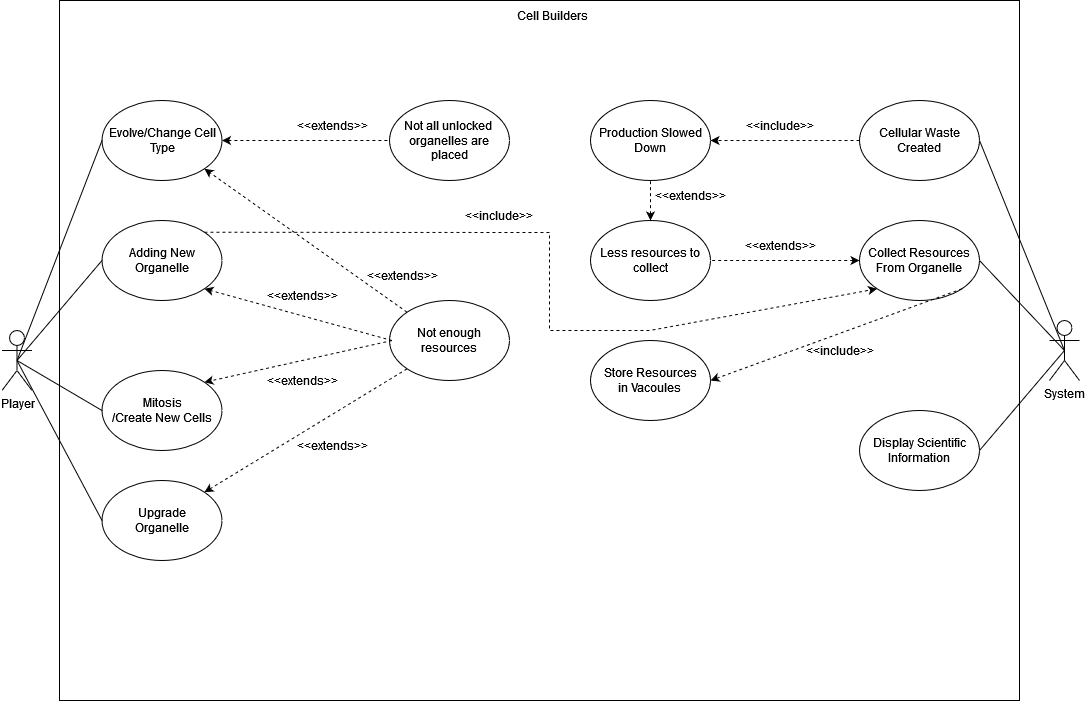

The diagram above was exported from draw.io. Its source (the exported page's mxGraphModel, read from the mxfile embedded in the PNG):
<mxGraphModel dx="1028" dy="552" grid="1" gridSize="10" guides="1" tooltips="1" connect="1" arrows="1" fold="1" page="1" pageScale="1" pageWidth="850" pageHeight="1100" math="0" shadow="0">
  <root>
    <mxCell id="0" />
    <mxCell id="1" parent="0" />
    <mxCell id="QGnz2ZlMYcCkOCpdrvPN-15" value="" style="rounded=0;whiteSpace=wrap;html=1;fillColor=none;" parent="1" vertex="1">
      <mxGeometry x="320" y="20" width="960" height="700" as="geometry" />
    </mxCell>
    <mxCell id="YGNYRnTApZbPXstUfWdI-1" value="Player" style="shape=umlActor;verticalLabelPosition=bottom;verticalAlign=top;html=1;outlineConnect=0;" parent="1" vertex="1">
      <mxGeometry x="262.5" y="350" width="30" height="60" as="geometry" />
    </mxCell>
    <mxCell id="QGnz2ZlMYcCkOCpdrvPN-1" value="Adding New Organelle" style="ellipse;whiteSpace=wrap;html=1;" parent="1" vertex="1">
      <mxGeometry x="362.5" y="240" width="120" height="80" as="geometry" />
    </mxCell>
    <mxCell id="QGnz2ZlMYcCkOCpdrvPN-2" value="&lt;div&gt;Upgrade&lt;/div&gt;&lt;div&gt;Organelle&lt;br&gt;&lt;/div&gt;" style="ellipse;whiteSpace=wrap;html=1;" parent="1" vertex="1">
      <mxGeometry x="362.5" y="500" width="120" height="80" as="geometry" />
    </mxCell>
    <mxCell id="pamSnYTY5Bs-X_y2uZQk-5" style="edgeStyle=orthogonalEdgeStyle;rounded=0;orthogonalLoop=1;jettySize=auto;html=1;dashed=1;startArrow=classic;startFill=1;endArrow=none;endFill=0;" parent="1" source="QGnz2ZlMYcCkOCpdrvPN-3" target="pamSnYTY5Bs-X_y2uZQk-2" edge="1">
      <mxGeometry relative="1" as="geometry" />
    </mxCell>
    <mxCell id="QGnz2ZlMYcCkOCpdrvPN-3" value="Evolve/Change Cell Type" style="ellipse;whiteSpace=wrap;html=1;" parent="1" vertex="1">
      <mxGeometry x="362.5" y="120" width="120" height="80" as="geometry" />
    </mxCell>
    <mxCell id="pamSnYTY5Bs-X_y2uZQk-12" style="edgeStyle=orthogonalEdgeStyle;rounded=0;orthogonalLoop=1;jettySize=auto;html=1;startArrow=classic;startFill=1;endArrow=none;endFill=0;dashed=1;" parent="1" source="QGnz2ZlMYcCkOCpdrvPN-4" target="pamSnYTY5Bs-X_y2uZQk-10" edge="1">
      <mxGeometry relative="1" as="geometry" />
    </mxCell>
    <mxCell id="QGnz2ZlMYcCkOCpdrvPN-4" value="Collect Resources From Organelle" style="ellipse;whiteSpace=wrap;html=1;" parent="1" vertex="1">
      <mxGeometry x="1120" y="240" width="120" height="80" as="geometry" />
    </mxCell>
    <mxCell id="QGnz2ZlMYcCkOCpdrvPN-9" value="" style="endArrow=classic;html=1;rounded=0;exitX=1;exitY=0;exitDx=0;exitDy=0;entryX=0;entryY=1;entryDx=0;entryDy=0;dashed=1;" parent="1" source="QGnz2ZlMYcCkOCpdrvPN-1" target="QGnz2ZlMYcCkOCpdrvPN-4" edge="1">
      <mxGeometry width="50" height="50" relative="1" as="geometry">
        <mxPoint x="995" y="200" as="sourcePoint" />
        <mxPoint x="1045" y="150" as="targetPoint" />
        <Array as="points">
          <mxPoint x="810" y="252" />
          <mxPoint x="810" y="350" />
          <mxPoint x="910" y="350" />
        </Array>
      </mxGeometry>
    </mxCell>
    <mxCell id="QGnz2ZlMYcCkOCpdrvPN-11" value="&amp;lt;&amp;lt;include&amp;gt;&amp;gt;" style="text;html=1;align=center;verticalAlign=middle;whiteSpace=wrap;rounded=0;" parent="1" vertex="1">
      <mxGeometry x="730" y="220" width="60" height="30" as="geometry" />
    </mxCell>
    <mxCell id="QGnz2ZlMYcCkOCpdrvPN-12" value="&amp;lt;&amp;lt;extends&amp;gt;&amp;gt;" style="text;html=1;align=center;verticalAlign=middle;whiteSpace=wrap;rounded=0;" parent="1" vertex="1">
      <mxGeometry x="632.5" y="280" width="60" height="30" as="geometry" />
    </mxCell>
    <mxCell id="QGnz2ZlMYcCkOCpdrvPN-16" value="Cell Builders" style="text;html=1;align=center;verticalAlign=middle;whiteSpace=wrap;rounded=0;" parent="1" vertex="1">
      <mxGeometry x="772.5" y="20" width="80" height="30" as="geometry" />
    </mxCell>
    <mxCell id="pamSnYTY5Bs-X_y2uZQk-2" value="Not all unlocked&amp;nbsp; organelles are placed" style="ellipse;whiteSpace=wrap;html=1;" parent="1" vertex="1">
      <mxGeometry x="650" y="120" width="120" height="80" as="geometry" />
    </mxCell>
    <mxCell id="pamSnYTY5Bs-X_y2uZQk-7" value="Display Scientific Information" style="ellipse;whiteSpace=wrap;html=1;" parent="1" vertex="1">
      <mxGeometry x="1120" y="430" width="120" height="80" as="geometry" />
    </mxCell>
    <mxCell id="pamSnYTY5Bs-X_y2uZQk-10" value="Less resources to collect" style="ellipse;whiteSpace=wrap;html=1;" parent="1" vertex="1">
      <mxGeometry x="851" y="240" width="120" height="80" as="geometry" />
    </mxCell>
    <mxCell id="pamSnYTY5Bs-X_y2uZQk-13" value="&amp;lt;&amp;lt;extends&amp;gt;&amp;gt;" style="text;html=1;align=center;verticalAlign=middle;whiteSpace=wrap;rounded=0;" parent="1" vertex="1">
      <mxGeometry x="1011" y="250" width="60" height="30" as="geometry" />
    </mxCell>
    <mxCell id="pamSnYTY5Bs-X_y2uZQk-17" value="&amp;lt;&amp;lt;extends&amp;gt;&amp;gt;" style="text;html=1;align=center;verticalAlign=middle;whiteSpace=wrap;rounded=0;" parent="1" vertex="1">
      <mxGeometry x="562.5" y="130" width="60" height="30" as="geometry" />
    </mxCell>
    <mxCell id="pamSnYTY5Bs-X_y2uZQk-20" value="&amp;lt;&amp;lt;extends&amp;gt;&amp;gt;" style="text;html=1;align=center;verticalAlign=middle;whiteSpace=wrap;rounded=0;" parent="1" vertex="1">
      <mxGeometry x="562.5" y="450" width="60" height="30" as="geometry" />
    </mxCell>
    <mxCell id="pamSnYTY5Bs-X_y2uZQk-21" value="&lt;div&gt;Mitosis&lt;/div&gt;/Create New Cells" style="ellipse;whiteSpace=wrap;html=1;" parent="1" vertex="1">
      <mxGeometry x="362.5" y="390" width="120" height="80" as="geometry" />
    </mxCell>
    <mxCell id="pamSnYTY5Bs-X_y2uZQk-23" value="Not enough resources" style="ellipse;whiteSpace=wrap;html=1;" parent="1" vertex="1">
      <mxGeometry x="650" y="320" width="120" height="80" as="geometry" />
    </mxCell>
    <mxCell id="pamSnYTY5Bs-X_y2uZQk-24" value="&amp;lt;&amp;lt;extends&amp;gt;&amp;gt;" style="text;html=1;align=center;verticalAlign=middle;whiteSpace=wrap;rounded=0;" parent="1" vertex="1">
      <mxGeometry x="532.5" y="385" width="60" height="30" as="geometry" />
    </mxCell>
    <mxCell id="M8iP3p-pJudMTlb4nBqI-1" value="" style="endArrow=classic;dashed=1;html=1;rounded=0;entryX=1;entryY=0;entryDx=0;entryDy=0;endFill=1;exitX=0;exitY=1;exitDx=0;exitDy=0;" parent="1" source="pamSnYTY5Bs-X_y2uZQk-23" target="QGnz2ZlMYcCkOCpdrvPN-2" edge="1">
      <mxGeometry width="50" height="50" relative="1" as="geometry">
        <mxPoint x="652.5" y="360" as="sourcePoint" />
        <mxPoint x="627.5" y="385" as="targetPoint" />
        <Array as="points" />
      </mxGeometry>
    </mxCell>
    <mxCell id="M8iP3p-pJudMTlb4nBqI-2" value="" style="endArrow=classic;dashed=1;html=1;rounded=0;entryX=1;entryY=0;entryDx=0;entryDy=0;endFill=1;" parent="1" target="pamSnYTY5Bs-X_y2uZQk-21" edge="1">
      <mxGeometry width="50" height="50" relative="1" as="geometry">
        <mxPoint x="652.5" y="360" as="sourcePoint" />
        <mxPoint x="647.5" y="510" as="targetPoint" />
      </mxGeometry>
    </mxCell>
    <mxCell id="Ea0Xs-gDS4fi3-NdweBf-2" value="System" style="shape=umlActor;verticalLabelPosition=bottom;verticalAlign=top;html=1;outlineConnect=0;" vertex="1" parent="1">
      <mxGeometry x="1310" y="340" width="30" height="60" as="geometry" />
    </mxCell>
    <mxCell id="Ea0Xs-gDS4fi3-NdweBf-5" value="" style="endArrow=none;html=1;rounded=0;entryX=1;entryY=0.5;entryDx=0;entryDy=0;exitX=0.5;exitY=0.5;exitDx=0;exitDy=0;exitPerimeter=0;" edge="1" parent="1" source="Ea0Xs-gDS4fi3-NdweBf-2" target="QGnz2ZlMYcCkOCpdrvPN-4">
      <mxGeometry width="50" height="50" relative="1" as="geometry">
        <mxPoint x="756" y="370" as="sourcePoint" />
        <mxPoint x="806" y="320" as="targetPoint" />
      </mxGeometry>
    </mxCell>
    <mxCell id="Ea0Xs-gDS4fi3-NdweBf-16" style="edgeStyle=orthogonalEdgeStyle;rounded=0;orthogonalLoop=1;jettySize=auto;html=1;entryX=1;entryY=0.5;entryDx=0;entryDy=0;dashed=1;" edge="1" parent="1" source="Ea0Xs-gDS4fi3-NdweBf-11" target="Ea0Xs-gDS4fi3-NdweBf-12">
      <mxGeometry relative="1" as="geometry" />
    </mxCell>
    <mxCell id="Ea0Xs-gDS4fi3-NdweBf-11" value="Cellular Waste Created" style="ellipse;whiteSpace=wrap;html=1;" vertex="1" parent="1">
      <mxGeometry x="1120" y="120" width="120" height="80" as="geometry" />
    </mxCell>
    <mxCell id="Ea0Xs-gDS4fi3-NdweBf-12" value="Production Slowed Down" style="ellipse;whiteSpace=wrap;html=1;" vertex="1" parent="1">
      <mxGeometry x="851" y="120" width="120" height="80" as="geometry" />
    </mxCell>
    <mxCell id="Ea0Xs-gDS4fi3-NdweBf-14" value="" style="endArrow=none;dashed=1;html=1;rounded=0;entryX=0.5;entryY=1;entryDx=0;entryDy=0;exitX=0.5;exitY=0;exitDx=0;exitDy=0;endFill=0;startArrow=classic;startFill=1;" edge="1" parent="1" source="pamSnYTY5Bs-X_y2uZQk-10" target="Ea0Xs-gDS4fi3-NdweBf-12">
      <mxGeometry width="50" height="50" relative="1" as="geometry">
        <mxPoint x="996" y="180" as="sourcePoint" />
        <mxPoint x="1046" y="130" as="targetPoint" />
      </mxGeometry>
    </mxCell>
    <mxCell id="Ea0Xs-gDS4fi3-NdweBf-15" value="" style="endArrow=none;html=1;rounded=0;exitX=0.5;exitY=0.5;exitDx=0;exitDy=0;exitPerimeter=0;entryX=1;entryY=0.5;entryDx=0;entryDy=0;" edge="1" parent="1" source="Ea0Xs-gDS4fi3-NdweBf-2" target="Ea0Xs-gDS4fi3-NdweBf-11">
      <mxGeometry width="50" height="50" relative="1" as="geometry">
        <mxPoint x="841" y="186" as="sourcePoint" />
        <mxPoint x="891" y="136" as="targetPoint" />
      </mxGeometry>
    </mxCell>
    <mxCell id="Ea0Xs-gDS4fi3-NdweBf-17" value="&amp;lt;&amp;lt;extends&amp;gt;&amp;gt;" style="text;html=1;align=center;verticalAlign=middle;whiteSpace=wrap;rounded=0;" vertex="1" parent="1">
      <mxGeometry x="921" y="200" width="60" height="30" as="geometry" />
    </mxCell>
    <mxCell id="Ea0Xs-gDS4fi3-NdweBf-18" value="&amp;lt;&amp;lt;include&amp;gt;&amp;gt;" style="text;html=1;align=center;verticalAlign=middle;whiteSpace=wrap;rounded=0;" vertex="1" parent="1">
      <mxGeometry x="1011" y="130" width="60" height="30" as="geometry" />
    </mxCell>
    <mxCell id="Ea0Xs-gDS4fi3-NdweBf-20" value="" style="endArrow=none;html=1;rounded=0;entryX=0;entryY=0.5;entryDx=0;entryDy=0;exitX=0.5;exitY=0.5;exitDx=0;exitDy=0;exitPerimeter=0;" edge="1" parent="1" source="YGNYRnTApZbPXstUfWdI-1" target="QGnz2ZlMYcCkOCpdrvPN-3">
      <mxGeometry width="50" height="50" relative="1" as="geometry">
        <mxPoint x="747.5" y="350" as="sourcePoint" />
        <mxPoint x="797.5" y="300" as="targetPoint" />
      </mxGeometry>
    </mxCell>
    <mxCell id="Ea0Xs-gDS4fi3-NdweBf-21" value="" style="endArrow=classic;dashed=1;html=1;rounded=0;entryX=1;entryY=1;entryDx=0;entryDy=0;endFill=1;" edge="1" parent="1" target="QGnz2ZlMYcCkOCpdrvPN-1">
      <mxGeometry width="50" height="50" relative="1" as="geometry">
        <mxPoint x="652.5" y="360" as="sourcePoint" />
        <mxPoint x="872.5" y="405" as="targetPoint" />
        <Array as="points" />
      </mxGeometry>
    </mxCell>
    <mxCell id="Ea0Xs-gDS4fi3-NdweBf-23" value="&amp;lt;&amp;lt;extends&amp;gt;&amp;gt;" style="text;html=1;align=center;verticalAlign=middle;whiteSpace=wrap;rounded=0;" vertex="1" parent="1">
      <mxGeometry x="532.5" y="300" width="60" height="30" as="geometry" />
    </mxCell>
    <mxCell id="Ea0Xs-gDS4fi3-NdweBf-24" value="" style="endArrow=none;html=1;rounded=0;entryX=0;entryY=0.5;entryDx=0;entryDy=0;exitX=0.5;exitY=0.5;exitDx=0;exitDy=0;exitPerimeter=0;endFill=0;" edge="1" parent="1" source="YGNYRnTApZbPXstUfWdI-1" target="pamSnYTY5Bs-X_y2uZQk-21">
      <mxGeometry width="50" height="50" relative="1" as="geometry">
        <mxPoint x="877.5" y="440" as="sourcePoint" />
        <mxPoint x="927.5" y="390" as="targetPoint" />
      </mxGeometry>
    </mxCell>
    <mxCell id="Ea0Xs-gDS4fi3-NdweBf-27" value="" style="endArrow=classic;html=1;rounded=0;exitX=0;exitY=0;exitDx=0;exitDy=0;entryX=1;entryY=1;entryDx=0;entryDy=0;dashed=1;" edge="1" parent="1" source="pamSnYTY5Bs-X_y2uZQk-23" target="QGnz2ZlMYcCkOCpdrvPN-3">
      <mxGeometry width="50" height="50" relative="1" as="geometry">
        <mxPoint x="492.5" y="320" as="sourcePoint" />
        <mxPoint x="542.5" y="270" as="targetPoint" />
      </mxGeometry>
    </mxCell>
    <mxCell id="Ea0Xs-gDS4fi3-NdweBf-29" value="" style="endArrow=none;html=1;rounded=0;exitX=0.5;exitY=0.5;exitDx=0;exitDy=0;exitPerimeter=0;entryX=0;entryY=0.5;entryDx=0;entryDy=0;endFill=0;" edge="1" parent="1" source="YGNYRnTApZbPXstUfWdI-1" target="QGnz2ZlMYcCkOCpdrvPN-2">
      <mxGeometry width="50" height="50" relative="1" as="geometry">
        <mxPoint x="762.5" y="420" as="sourcePoint" />
        <mxPoint x="812.5" y="370" as="targetPoint" />
      </mxGeometry>
    </mxCell>
    <mxCell id="Ea0Xs-gDS4fi3-NdweBf-32" value="" style="endArrow=none;html=1;rounded=0;entryX=0;entryY=0.5;entryDx=0;entryDy=0;exitX=0.5;exitY=0.5;exitDx=0;exitDy=0;exitPerimeter=0;" edge="1" parent="1" source="YGNYRnTApZbPXstUfWdI-1" target="QGnz2ZlMYcCkOCpdrvPN-1">
      <mxGeometry width="50" height="50" relative="1" as="geometry">
        <mxPoint x="872.5" y="330" as="sourcePoint" />
        <mxPoint x="922.5" y="280" as="targetPoint" />
      </mxGeometry>
    </mxCell>
    <mxCell id="Ea0Xs-gDS4fi3-NdweBf-33" value="&lt;div&gt;Store Resources&lt;/div&gt;&lt;div&gt;in Vacoules&lt;br&gt;&lt;/div&gt;" style="ellipse;whiteSpace=wrap;html=1;" vertex="1" parent="1">
      <mxGeometry x="851" y="360" width="120" height="80" as="geometry" />
    </mxCell>
    <mxCell id="Ea0Xs-gDS4fi3-NdweBf-34" value="" style="endArrow=classic;html=1;rounded=0;exitX=1;exitY=1;exitDx=0;exitDy=0;entryX=1;entryY=0.5;entryDx=0;entryDy=0;dashed=1;" edge="1" parent="1" source="QGnz2ZlMYcCkOCpdrvPN-4" target="Ea0Xs-gDS4fi3-NdweBf-33">
      <mxGeometry width="50" height="50" relative="1" as="geometry">
        <mxPoint x="1021" y="370" as="sourcePoint" />
        <mxPoint x="1071" y="320" as="targetPoint" />
      </mxGeometry>
    </mxCell>
    <mxCell id="Ea0Xs-gDS4fi3-NdweBf-35" value="&amp;lt;&amp;lt;include&amp;gt;&amp;gt;" style="text;html=1;align=center;verticalAlign=middle;whiteSpace=wrap;rounded=0;" vertex="1" parent="1">
      <mxGeometry x="1071" y="355" width="60" height="30" as="geometry" />
    </mxCell>
    <mxCell id="Ea0Xs-gDS4fi3-NdweBf-37" value="" style="endArrow=none;html=1;rounded=0;exitX=1;exitY=0.5;exitDx=0;exitDy=0;entryX=0.5;entryY=0.5;entryDx=0;entryDy=0;entryPerimeter=0;" edge="1" parent="1" source="pamSnYTY5Bs-X_y2uZQk-7" target="Ea0Xs-gDS4fi3-NdweBf-2">
      <mxGeometry width="50" height="50" relative="1" as="geometry">
        <mxPoint x="1211" y="420" as="sourcePoint" />
        <mxPoint x="1261" y="370" as="targetPoint" />
      </mxGeometry>
    </mxCell>
  </root>
</mxGraphModel>